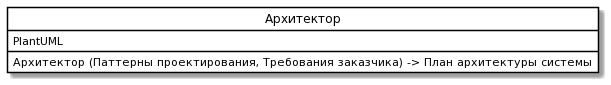

The diagram above was rendered by PlantUML. Its source (embedded in the PNG):
@startuml
skinparam class {
	BackgroundColor White
	ArrowColor Black
	BorderColor Black
}
class "Архитектор" as P {
  PlantUML 
  Архитектор (Паттерны проектирования, Требования заказчика) -> План архитектуры системы
}
hide circle
@enduml